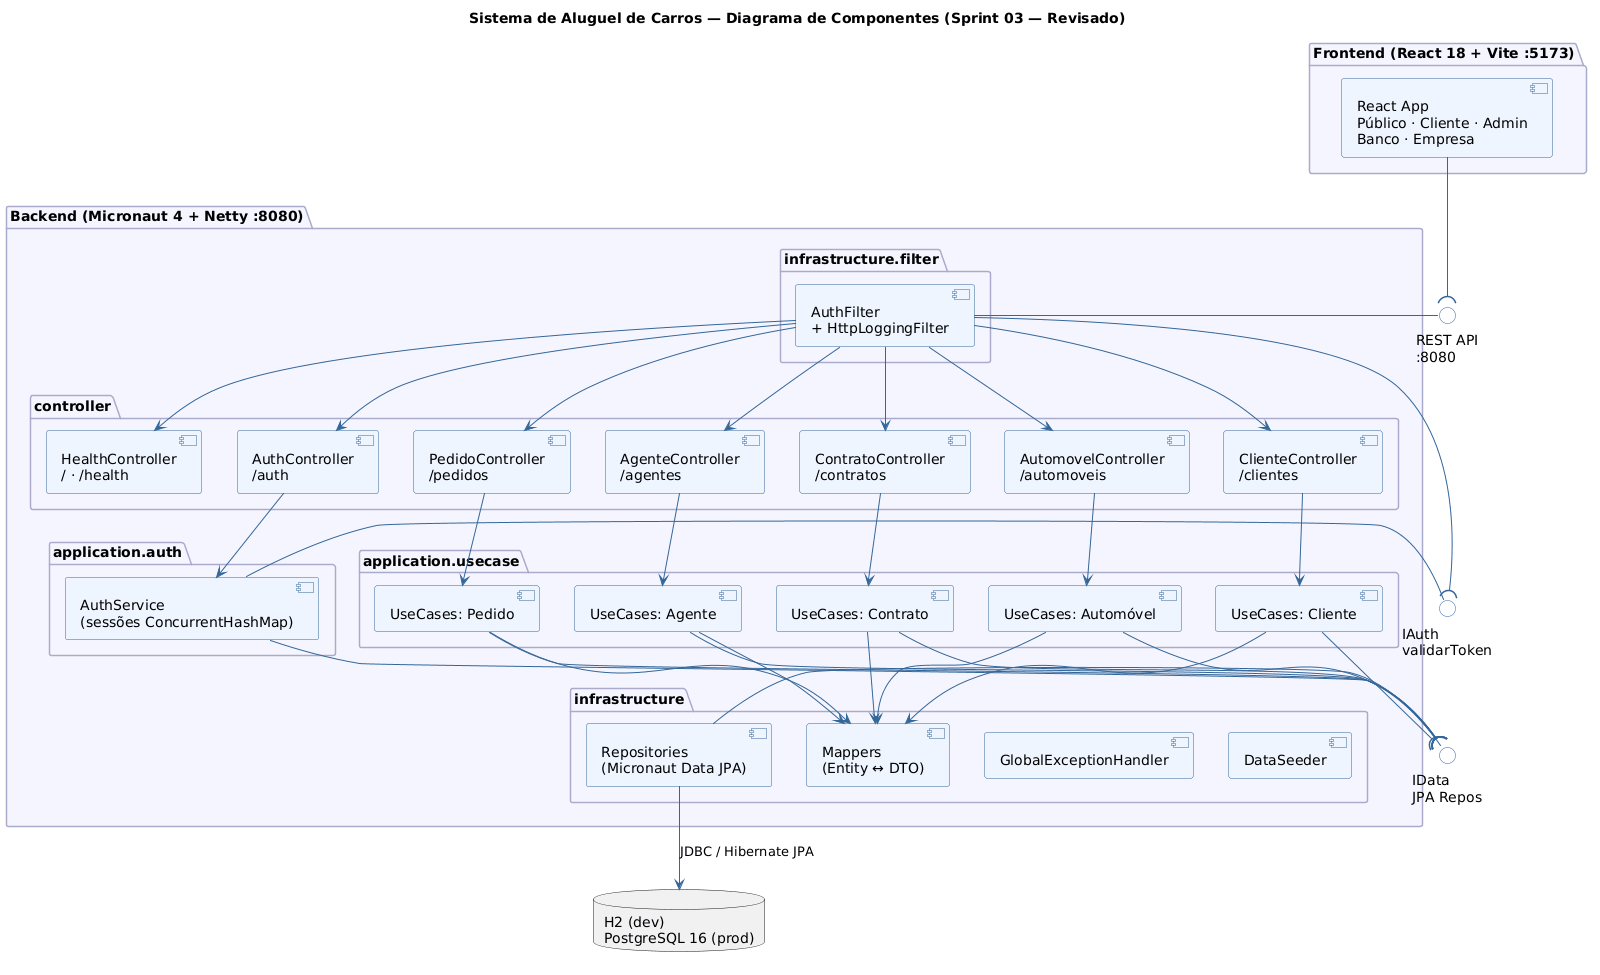

The diagram above was rendered by PlantUML. Its source (embedded in the PNG):
@startuml
title Sistema de Aluguel de Carros — Diagrama de Componentes (Sprint 03 — Revisado)

skinparam componentBackgroundColor #EEF5FF
skinparam componentBorderColor     #336699
skinparam interfaceBackgroundColor #FFFFFF
skinparam interfaceBorderColor     #336699
skinparam packageBackgroundColor   #F5F5FF
skinparam packageBorderColor       #AAAACC
skinparam ArrowColor               #336699
skinparam shadowing false

' ─────────────────────────────────────────────────────────
' FRONTEND
' ─────────────────────────────────────────────────────────

package "Frontend (React 18 + Vite :5173)" {
  [React App\nPúblico · Cliente · Admin\nBanco · Empresa] as frontend
}

' ─────────────────────────────────────────────────────────
' BACKEND
' ─────────────────────────────────────────────────────────

package "Backend (Micronaut 4 + Netty :8080)" {

  package "infrastructure.filter" {
    [AuthFilter\n+ HttpLoggingFilter] as filters
  }

  package "application.auth" {
    [AuthService\n(sessões ConcurrentHashMap)] as authSvc
  }

  package "controller" {
    [AuthController\n/auth] as ctrlAuth
    [ClienteController\n/clientes] as ctrlCli
    [AutomovelController\n/automoveis] as ctrlAuto
    [PedidoController\n/pedidos] as ctrlPed
    [AgenteController\n/agentes] as ctrlAgente
    [ContratoController\n/contratos] as ctrlCtr
    [HealthController\n/ · /health] as ctrlHealth
  }

  package "application.usecase" {
    [UseCases: Cliente] as ucCli
    [UseCases: Automóvel] as ucAuto
    [UseCases: Pedido] as ucPed
    [UseCases: Agente] as ucAgente
    [UseCases: Contrato] as ucCtr
  }

  package "infrastructure" {
    [Mappers\n(Entity ↔ DTO)] as mappers
    [Repositories\n(Micronaut Data JPA)] as repos
    [GlobalExceptionHandler] as excHandler
    [DataSeeder] as seeder
  }
}

database "H2 (dev)\nPostgreSQL 16 (prod)" as db

' ─────────────────────────────────────────────────────────
' INTERFACES UML (bolinhas e meias-luas)
' ─────────────────────────────────────────────────────────

() "REST API\n:8080"       as iRest
() "IAuth\nvalidarToken"   as iAuth
() "IData\nJPA Repos"      as iData

' ─────────────────────────────────────────────────────────
' CONEXÕES
' ─────────────────────────────────────────────────────────

' Frontend requer REST API (meia-lua)
frontend  --( iRest

' AuthFilter provê a superfície HTTP (bolinha)
filters   -   iRest

' AuthFilter requer validação de token (meia-lua)
filters   --( iAuth

' AuthService provê IAuth (bolinha)
authSvc   -   iAuth

' AuthFilter roteia para controllers
filters --> ctrlAuth
filters --> ctrlCli
filters --> ctrlAuto
filters --> ctrlPed
filters --> ctrlAgente
filters --> ctrlCtr
filters --> ctrlHealth

' AuthController usa AuthService diretamente
ctrlAuth --> authSvc

' Controllers → Use Cases
ctrlCli    --> ucCli
ctrlAuto   --> ucAuto
ctrlPed    --> ucPed
ctrlAgente --> ucAgente
ctrlCtr    --> ucCtr

' Use Cases → Mappers
ucCli    --> mappers
ucAuto   --> mappers
ucPed    --> mappers
ucAgente --> mappers
ucCtr    --> mappers

' Use Cases requerem IData (meia-lua)
ucCli    --( iData
ucAuto   --( iData
ucPed    --( iData
ucAgente --( iData
ucCtr    --( iData
authSvc  --( iData

' Repositories provêem IData (bolinha)
repos    -   iData

' Repositories → Banco de dados
repos --> db : "JDBC / Hibernate JPA"
@enduml